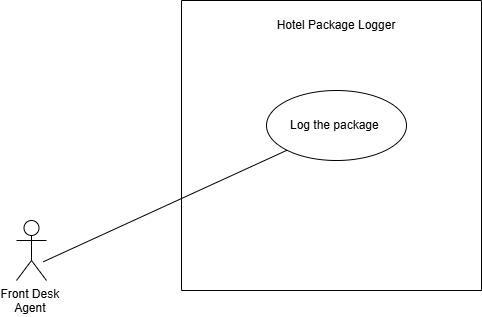

The diagram above was exported from draw.io. Its source (the exported page's mxGraphModel, read from the mxfile embedded in the PNG):
<mxGraphModel dx="1094" dy="598" grid="1" gridSize="10" guides="1" tooltips="1" connect="1" arrows="1" fold="1" page="1" pageScale="1" pageWidth="850" pageHeight="1100" math="0" shadow="0">
  <root>
    <mxCell id="0" />
    <mxCell id="1" parent="0" />
    <mxCell id="-zJQdYMlD2gFmwX2DGSt-1" parent="1" style="swimlane;startSize=0;" value="" vertex="1">
      <mxGeometry height="290" width="300" x="275" y="250" as="geometry" />
    </mxCell>
    <mxCell id="-zJQdYMlD2gFmwX2DGSt-3" parent="-zJQdYMlD2gFmwX2DGSt-1" style="ellipse;whiteSpace=wrap;html=1;" value="Log the package&amp;nbsp;" vertex="1">
      <mxGeometry height="70" width="140" x="85" y="90" as="geometry" />
    </mxCell>
    <mxCell id="-zJQdYMlD2gFmwX2DGSt-32" parent="-zJQdYMlD2gFmwX2DGSt-1" style="text;html=1;whiteSpace=wrap;strokeColor=none;fillColor=none;align=center;verticalAlign=middle;rounded=0;" value="Hotel Package Logger" vertex="1">
      <mxGeometry height="30" width="170" x="70" y="10" as="geometry" />
    </mxCell>
    <mxCell id="-zJQdYMlD2gFmwX2DGSt-9" parent="1" style="shape=umlActor;verticalLabelPosition=bottom;verticalAlign=top;html=1;" value="Front Desk&amp;nbsp;&lt;div&gt;Agent&amp;nbsp;&lt;/div&gt;" vertex="1">
      <mxGeometry height="60" width="30" x="110" y="470" as="geometry" />
    </mxCell>
    <mxCell id="-zJQdYMlD2gFmwX2DGSt-22" edge="1" parent="1" source="-zJQdYMlD2gFmwX2DGSt-9" style="endArrow=none;html=1;rounded=0;entryX=0;entryY=1;entryDx=0;entryDy=0;exitX=0.893;exitY=0.688;exitDx=0;exitDy=0;exitPerimeter=0;" target="-zJQdYMlD2gFmwX2DGSt-3" value="">
      <mxGeometry relative="1" as="geometry">
        <mxPoint x="160" y="530" as="sourcePoint" />
        <mxPoint x="370" y="540" as="targetPoint" />
      </mxGeometry>
    </mxCell>
  </root>
</mxGraphModel>